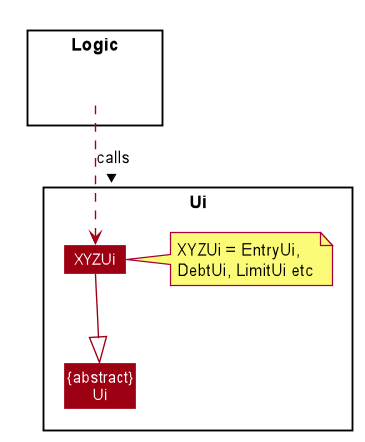

The diagram above was rendered by PlantUML. Its source (embedded in the PNG):
@startuml








skinparam BackgroundColor #FFFFFFF

skinparam Shadowing false

skinparam Class {
    FontColor #FFFFFF
    BorderThickness 1
    BorderColor #FFFFFF
    StereotypeFontColor #FFFFFF
    FontName Arial
}

skinparam Actor {
    BorderColor #000000
    Color #000000
    FontName Arial
}

skinparam Sequence {
    MessageAlign center
    BoxFontSize 15
    BoxPadding 0
    BoxFontColor #FFFFFF
    FontName Arial
}

skinparam Participant {
    FontColor #FFFFFFF
    Padding 20
}

skinparam MinClassWidth 50
skinparam ParticipantPadding 10
skinparam Shadowing false
skinparam DefaultTextAlignment center
skinparam packageStyle Rectangle

hide footbox
hide members
hide circle
skinparam arrowThickness 1.1
skinparam arrowColor #9D0012
skinparam classBackgroundColor #9D0012

package Logic {
Class HiddenLogic #FFFFFF
}

Package Ui <<Rectangle>> {

Class XYZUi
Class "{abstract}\nUi" as Ui
note right of XYZUi: XYZUi = EntryUi, \nDebtUi, LimitUi etc

XYZUi --|>Ui
HiddenLogic ..> XYZUi : calls >

}

@enduml